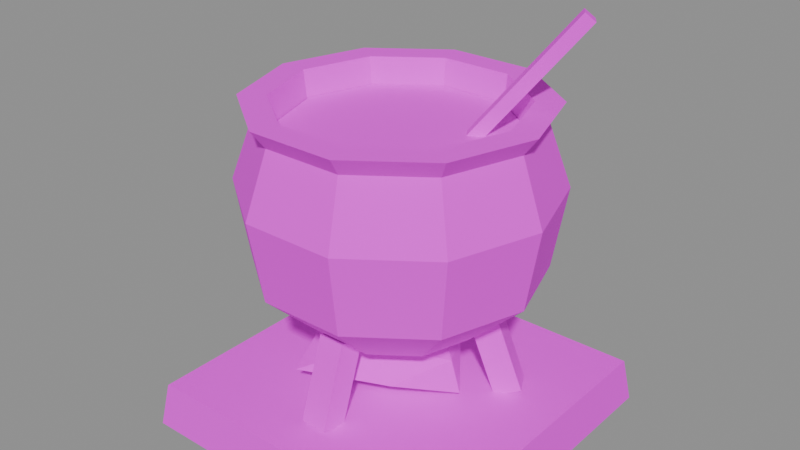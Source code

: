 # Source: mach_kettle.blend  (saved by Blender 5.3.31; exported with 4.5.12 LTS)
import bpy
from mathutils import Matrix  # noqa: F401  (used for matrix-valued properties, if any)

bpy.ops.wm.read_factory_settings(use_empty=True)
scene = bpy.context.scene
scene.name = 'Scene'

# ---- images (referenced by path relative to the original .blend; pixels are not part of the script)
import os
ASSET_DIR = os.environ.get("B2B_ASSET_DIR", "")  # directory of the original .blend (textures are referenced by path, not embedded)
HERE = os.path.dirname(os.path.abspath(__file__))  # packed textures are extracted next to this script under _unpacked/

def load_image(name, relpath, width, height, colorspace="sRGB"):
    """Load a texture the original file referenced (path relative to the .blend, or extracted next to this script)."""
    p = next((c for c in (os.path.join(HERE, relpath), os.path.join(ASSET_DIR, relpath)) if relpath and os.path.exists(c)), "")
    if p:
        img = bpy.data.images.load(p, check_existing=True)
        img.name = name
    else:  # same state as the original file: an image datablock whose file is absent (Cycles renders it pink)
        img = bpy.data.images.new(name, width, height)
        img.source = "FILE"
        img.filepath = "//" + (relpath or name)
    img.colorspace_settings.name = colorspace
    return img
img_village_palette_png = load_image('village_palette.png', 'village_palette.png', 1024, 1024, 'sRGB')

# ---- materials (node trees are filled in below, after node groups)
mat_villagepalette = bpy.data.materials.new('VillagePalette')

# ---- material node trees
mat_villagepalette.use_nodes = True; mat_villagepalette.node_tree.nodes.clear()
_N = mat_villagepalette.node_tree.nodes; _L = mat_villagepalette.node_tree.links
n0 = _N.new('ShaderNodeBsdfPrincipled'); n0.name = 'Principled BSDF'; n0.location = (-200, 100)
n0.inputs[2].default_value = 0.9
n0.inputs[10].default_value = 0.005
n1 = _N.new('ShaderNodeOutputMaterial'); n1.name = 'Material Output'; n1.location = (200, 100)
n2 = _N.new('ShaderNodeTexImage'); n2.name = 'Image Texture'; n2.location = (-320, 300)
n2.image = img_village_palette_png
_L.new(n0.outputs[0], n1.inputs[0])
_L.new(n2.outputs[0], n0.inputs[0])
n1.is_active_output = True

# ---- meshes
me_mach_kettle = bpy.data.meshes.new('mach_kettle')
me_mach_kettle.from_pydata([(-1.85, -1.85, 0.0), (1.85, -1.85, 0.0), (1.85, 1.85, 0.0), (-1.85, 1.85, 0.0), (-1.776, -1.776, 0.5), (1.776, -1.776, 0.5), (1.776, 1.776, 0.5), (-1.776, 1.776, 0.5), (0.8563, 0.6387, 0.4526), (1.0, 0.3754, 0.4526), (1.25, 0.5119, 0.5474), (1.106, 0.7752, 0.5474), (0.593, 0.4949, 1.353), (0.7369, 0.2316, 1.353), (0.9866, 0.3681, 1.447), (0.8428, 0.6313, 1.447), (-0.9813, 0.4222, 0.4526), (-0.8252, 0.6784, 0.4526), (-1.068, 0.8265, 0.5474), (-1.224, 0.5703, 0.5474), (-0.7251, 0.2661, 1.353), (-0.569, 0.5223, 1.353), (-0.8121, 0.6704, 1.447), (-0.9682, 0.4142, 1.447), (0.125, -1.061, 0.4526), (-0.1749, -1.054, 0.4526), (-0.1816, -1.338, 0.5474), (0.1183, -1.345, 0.5474), (0.1321, -0.761, 1.353), (-0.1678, -0.7539, 1.353), (-0.1746, -1.038, 1.447), (0.1254, -1.046, 1.447), (-0.5241, 0.848, 0.8), (0.3707, 0.5999, 0.8), (-0.609, -0.9855, 0.8), (0.3601, -0.5827, 0.8), (0.0, -0.4461, 1.078), (0.0, 0.582, 1.162), (0.0, -0.3725, 0.5682), (0.0, 0.6189, 0.4149), (0.8163, 0.0, 0.606), (0.6997, 0.0, 0.9663), (-0.5863, 0.0, 0.6606), (-0.9634, 0.0, 1.029), (0.9, 0.0, 1.3), (0.7281, 0.529, 1.3), (0.2781, 0.856, 1.3), (-0.2781, 0.856, 1.3), (-0.7281, 0.529, 1.3), (-0.9, 1.102e-16, 1.3), (-0.7281, -0.529, 1.3), (-0.2781, -0.856, 1.3), (0.2781, -0.856, 1.3), (0.7281, -0.529, 1.3), (1.55, 0.0, 1.9), (1.254, 0.9111, 1.9), (0.479, 1.474, 1.9), (-0.479, 1.474, 1.9), (-1.254, 0.9111, 1.9), (-1.55, 1.898e-16, 1.9), (-1.254, -0.9111, 1.9), (-0.479, -1.474, 1.9), (0.479, -1.474, 1.9), (1.254, -0.9111, 1.9), (1.7, 0.0, 2.8), (1.375, 0.9992, 2.8), (0.5253, 1.617, 2.8), (-0.5253, 1.617, 2.8), (-1.375, 0.9992, 2.8), (-1.7, 2.082e-16, 2.8), (-1.375, -0.9992, 2.8), (-0.5253, -1.617, 2.8), (0.5253, -1.617, 2.8), (1.375, -0.9992, 2.8), (1.45, 0.0, 3.5), (1.173, 0.8523, 3.5), (0.4481, 1.379, 3.5), (-0.4481, 1.379, 3.5), (-1.173, 0.8523, 3.5), (-1.45, 1.776e-16, 3.5), (-1.173, -0.8523, 3.5), (-0.4481, -1.379, 3.5), (0.4481, -1.379, 3.5), (1.173, -0.8523, 3.5), (1.6, 0.0, 3.7), (1.294, 0.9405, 3.7), (0.4944, 1.522, 3.7), (-0.4944, 1.522, 3.7), (-1.294, 0.9405, 3.7), (-1.6, 1.959e-16, 3.7), (-1.294, -0.9405, 3.7), (-0.4944, -1.522, 3.7), (0.4944, -1.522, 3.7), (1.294, -0.9405, 3.7), (1.3, 0.0, 3.7), (1.052, 0.7641, 3.7), (0.4017, 1.236, 3.7), (-0.4017, 1.236, 3.7), (-1.052, 0.7641, 3.7), (-1.3, 1.592e-16, 3.7), (-1.052, -0.7641, 3.7), (-0.4017, -1.236, 3.7), (0.4017, -1.236, 3.7), (1.052, -0.7641, 3.7), (1.25, 0.0, 3.3), (1.011, 0.7347, 3.3), (0.3863, 1.189, 3.3), (-0.3863, 1.189, 3.3), (-1.011, 0.7347, 3.3), (-1.25, 1.531e-16, 3.3), (-1.011, -0.7347, 3.3), (-0.3863, -1.189, 3.3), (0.3863, -1.189, 3.3), (1.011, -0.7347, 3.3), (1.25, 0.0, 3.3), (1.011, 0.7347, 3.3), (0.3863, 1.189, 3.3), (-0.3863, 1.189, 3.3), (-1.011, 0.7347, 3.3), (-1.25, 1.531e-16, 3.3), (-1.011, -0.7347, 3.3), (-0.3863, -1.189, 3.3), (0.3863, -1.189, 3.3), (1.011, -0.7347, 3.3), (1.25, 0.0, 3.4), (1.011, 0.7347, 3.4), (0.3863, 1.189, 3.4), (-0.3863, 1.189, 3.4), (-1.011, 0.7347, 3.4), (-1.25, 1.531e-16, 3.4), (-1.011, -0.7347, 3.4), (-0.3863, -1.189, 3.4), (0.3863, -1.189, 3.4), (1.011, -0.7347, 3.4), (0.6836, 0.2716, 3.255), (0.6059, 0.3881, 3.255), (0.5164, 0.3284, 3.345), (0.5941, 0.2119, 3.345), (1.584, 0.8716, 4.555), (1.506, 0.9881, 4.555), (1.416, 0.9284, 4.645), (1.494, 0.8119, 4.645)], [], [(0, 3, 2, 1), (4, 5, 6, 7), (0, 1, 5, 4), (1, 2, 6, 5), (2, 3, 7, 6), (3, 0, 4, 7), (8, 11, 10, 9), (12, 13, 14, 15), (8, 9, 13, 12), (9, 10, 14, 13), (10, 11, 15, 14), (11, 8, 12, 15), (16, 19, 18, 17), (20, 21, 22, 23), (16, 17, 21, 20), (17, 18, 22, 21), (18, 19, 23, 22), (19, 16, 20, 23), (24, 27, 26, 25), (28, 29, 30, 31), (24, 25, 29, 28), (25, 26, 30, 29), (26, 27, 31, 30), (27, 24, 28, 31), (32, 43, 37), (32, 37, 33), (32, 33, 39), (32, 39, 42), (32, 42, 43), (33, 37, 41), (37, 43, 36), (43, 42, 34), (42, 39, 38), (39, 33, 40), (35, 41, 36), (35, 36, 34), (35, 34, 38), (35, 38, 40), (35, 40, 41), (36, 41, 37), (34, 36, 43), (38, 34, 42), (40, 38, 39), (41, 40, 33), (44, 45, 55, 54), (45, 46, 56, 55), (46, 47, 57, 56), (47, 48, 58, 57), (48, 49, 59, 58), (49, 50, 60, 59), (50, 51, 61, 60), (51, 52, 62, 61), (52, 53, 63, 62), (53, 44, 54, 63), (54, 55, 65, 64), (55, 56, 66, 65), (56, 57, 67, 66), (57, 58, 68, 67), (58, 59, 69, 68), (59, 60, 70, 69), (60, 61, 71, 70), (61, 62, 72, 71), (62, 63, 73, 72), (63, 54, 64, 73), (64, 65, 75, 74), (65, 66, 76, 75), (66, 67, 77, 76), (67, 68, 78, 77), (68, 69, 79, 78), (69, 70, 80, 79), (70, 71, 81, 80), (71, 72, 82, 81), (72, 73, 83, 82), (73, 64, 74, 83), (74, 75, 85, 84), (75, 76, 86, 85), (76, 77, 87, 86), (77, 78, 88, 87), (78, 79, 89, 88), (79, 80, 90, 89), (80, 81, 91, 90), (81, 82, 92, 91), (82, 83, 93, 92), (83, 74, 84, 93), (84, 85, 95, 94), (85, 86, 96, 95), (86, 87, 97, 96), (87, 88, 98, 97), (88, 89, 99, 98), (89, 90, 100, 99), (90, 91, 101, 100), (91, 92, 102, 101), (92, 93, 103, 102), (93, 84, 94, 103), (94, 95, 105, 104), (95, 96, 106, 105), (96, 97, 107, 106), (97, 98, 108, 107), (98, 99, 109, 108), (99, 100, 110, 109), (100, 101, 111, 110), (101, 102, 112, 111), (102, 103, 113, 112), (103, 94, 104, 113), (53, 52, 51, 50, 49, 48, 47, 46, 45, 44), (104, 105, 106, 107, 108, 109, 110, 111, 112, 113), (114, 115, 125, 124), (115, 116, 126, 125), (116, 117, 127, 126), (117, 118, 128, 127), (118, 119, 129, 128), (119, 120, 130, 129), (120, 121, 131, 130), (121, 122, 132, 131), (122, 123, 133, 132), (123, 114, 124, 133), (123, 122, 121, 120, 119, 118, 117, 116, 115, 114), (124, 125, 126, 127, 128, 129, 130, 131, 132, 133), (134, 137, 136, 135), (138, 139, 140, 141), (134, 135, 139, 138), (135, 136, 140, 139), (136, 137, 141, 140), (137, 134, 138, 141)])
_uv = me_mach_kettle.uv_layers.new(name='UVMap')
_uv.uv.foreach_set('vector', [0.2109, 0.42, 0.2109, 0.42, 0.2109, 0.42, 0.2109, 0.42, 0.2109, 0.6, 0.2109, 0.6, 0.2109, 0.6, 0.2109, 0.6, 0.2109, 0.42, 0.2109, 0.42, 0.2109, 0.6, 0.2109, 0.6, 0.2109, 0.42, 0.2109, 0.42, 0.2109, 0.6, 0.2109, 0.6, 0.2109, 0.42, 0.2109, 0.42, 0.2109, 0.6, 0.2109, 0.6, 0.2109, 0.42, 0.2109, 0.42, 0.2109, 0.6, 0.2109, 0.6, 0.4453, 0.42, 0.4453, 0.4372, 0.4453, 0.4372, 0.4453, 0.42, 0.4453, 0.5828, 0.4453, 0.5828, 0.4453, 0.6, 0.4453, 0.6, 0.4453, 0.42, 0.4453, 0.42, 0.4453, 0.5828, 0.4453, 0.5828, 0.4453, 0.42, 0.4453, 0.4372, 0.4453, 0.6, 0.4453, 0.5828, 0.4453, 0.4372, 0.4453, 0.4372, 0.4453, 0.6, 0.4453, 0.6, 0.4453, 0.4372, 0.4453, 0.42, 0.4453, 0.5828, 0.4453, 0.6, 0.4453, 0.42, 0.4453, 0.4372, 0.4453, 0.4372, 0.4453, 0.42, 0.4453, 0.5828, 0.4453, 0.5828, 0.4453, 0.6, 0.4453, 0.6, 0.4453, 0.42, 0.4453, 0.42, 0.4453, 0.5828, 0.4453, 0.5828, 0.4453, 0.42, 0.4453, 0.4372, 0.4453, 0.6, 0.4453, 0.5828, 0.4453, 0.4372, 0.4453, 0.4372, 0.4453, 0.6, 0.4453, 0.6, 0.4453, 0.4372, 0.4453, 0.42, 0.4453, 0.5828, 0.4453, 0.6, 0.4453, 0.42, 0.4453, 0.4372, 0.4453, 0.4372, 0.4453, 0.42, 0.4453, 0.5828, 0.4453, 0.5828, 0.4453, 0.6, 0.4453, 0.6, 0.4453, 0.42, 0.4453, 0.42, 0.4453, 0.5828, 0.4453, 0.5828, 0.4453, 0.42, 0.4453, 0.4372, 0.4453, 0.6, 0.4453, 0.5828, 0.4453, 0.4372, 0.4453, 0.4372, 0.4453, 0.6, 0.4453, 0.6, 0.4453, 0.4372, 0.4453, 0.42, 0.4453, 0.5828, 0.4453, 0.6, 0.3203, 0.7061, 0.3203, 0.8287, 0.3203, 0.9, 0.3203, 0.7061, 0.3203, 0.9, 0.3203, 0.7061, 0.3203, 0.7061, 0.3203, 0.7061, 0.3203, 0.5, 0.3203, 0.7061, 0.3203, 0.5, 0.3203, 0.6315, 0.3203, 0.7061, 0.3203, 0.6315, 0.3203, 0.8287, 0.3203, 0.7061, 0.3203, 0.9, 0.3203, 0.7952, 0.3203, 0.9, 0.3203, 0.8287, 0.3203, 0.8547, 0.3203, 0.8287, 0.3203, 0.6315, 0.3203, 0.7061, 0.3203, 0.6315, 0.3203, 0.5, 0.3203, 0.5821, 0.3203, 0.5, 0.3203, 0.7061, 0.3203, 0.6023, 0.3203, 0.7061, 0.3203, 0.7952, 0.3203, 0.8547, 0.3203, 0.7061, 0.3203, 0.8547, 0.3203, 0.7061, 0.3203, 0.7061, 0.3203, 0.7061, 0.3203, 0.5821, 0.3203, 0.7061, 0.3203, 0.5821, 0.3203, 0.6023, 0.3203, 0.7061, 0.3203, 0.6023, 0.3203, 0.7952, 0.3203, 0.8547, 0.3203, 0.7952, 0.3203, 0.9, 0.3203, 0.7061, 0.3203, 0.8547, 0.3203, 0.8287, 0.3203, 0.5821, 0.3203, 0.7061, 0.3203, 0.6315, 0.3203, 0.6023, 0.3203, 0.5821, 0.3203, 0.5, 0.3203, 0.7952, 0.3203, 0.6023, 0.3203, 0.7061, 0.4453, 0.42, 0.4453, 0.42, 0.4453, 0.465, 0.4453, 0.465, 0.4453, 0.42, 0.4453, 0.42, 0.4453, 0.465, 0.4453, 0.465, 0.4453, 0.42, 0.4453, 0.42, 0.4453, 0.465, 0.4453, 0.465, 0.4453, 0.42, 0.4453, 0.42, 0.4453, 0.465, 0.4453, 0.465, 0.4453, 0.42, 0.4453, 0.42, 0.4453, 0.465, 0.4453, 0.465, 0.4453, 0.42, 0.4453, 0.42, 0.4453, 0.465, 0.4453, 0.465, 0.4453, 0.42, 0.4453, 0.42, 0.4453, 0.465, 0.4453, 0.465, 0.4453, 0.42, 0.4453, 0.42, 0.4453, 0.465, 0.4453, 0.465, 0.4453, 0.42, 0.4453, 0.42, 0.4453, 0.465, 0.4453, 0.465, 0.4453, 0.42, 0.4453, 0.42, 0.4453, 0.465, 0.4453, 0.465, 0.4453, 0.465, 0.4453, 0.465, 0.4453, 0.5325, 0.4453, 0.5325, 0.4453, 0.465, 0.4453, 0.465, 0.4453, 0.5325, 0.4453, 0.5325, 0.4453, 0.465, 0.4453, 0.465, 0.4453, 0.5325, 0.4453, 0.5325, 0.4453, 0.465, 0.4453, 0.465, 0.4453, 0.5325, 0.4453, 0.5325, 0.4453, 0.465, 0.4453, 0.465, 0.4453, 0.5325, 0.4453, 0.5325, 0.4453, 0.465, 0.4453, 0.465, 0.4453, 0.5325, 0.4453, 0.5325, 0.4453, 0.465, 0.4453, 0.465, 0.4453, 0.5325, 0.4453, 0.5325, 0.4453, 0.465, 0.4453, 0.465, 0.4453, 0.5325, 0.4453, 0.5325, 0.4453, 0.465, 0.4453, 0.465, 0.4453, 0.5325, 0.4453, 0.5325, 0.4453, 0.465, 0.4453, 0.465, 0.4453, 0.5325, 0.4453, 0.5325, 0.4453, 0.5325, 0.4453, 0.5325, 0.4453, 0.585, 0.4453, 0.585, 0.4453, 0.5325, 0.4453, 0.5325, 0.4453, 0.585, 0.4453, 0.585, 0.4453, 0.5325, 0.4453, 0.5325, 0.4453, 0.585, 0.4453, 0.585, 0.4453, 0.5325, 0.4453, 0.5325, 0.4453, 0.585, 0.4453, 0.585, 0.4453, 0.5325, 0.4453, 0.5325, 0.4453, 0.585, 0.4453, 0.585, 0.4453, 0.5325, 0.4453, 0.5325, 0.4453, 0.585, 0.4453, 0.585, 0.4453, 0.5325, 0.4453, 0.5325, 0.4453, 0.585, 0.4453, 0.585, 0.4453, 0.5325, 0.4453, 0.5325, 0.4453, 0.585, 0.4453, 0.585, 0.4453, 0.5325, 0.4453, 0.5325, 0.4453, 0.585, 0.4453, 0.585, 0.4453, 0.5325, 0.4453, 0.5325, 0.4453, 0.585, 0.4453, 0.585, 0.4453, 0.585, 0.4453, 0.585, 0.4453, 0.6, 0.4453, 0.6, 0.4453, 0.585, 0.4453, 0.585, 0.4453, 0.6, 0.4453, 0.6, 0.4453, 0.585, 0.4453, 0.585, 0.4453, 0.6, 0.4453, 0.6, 0.4453, 0.585, 0.4453, 0.585, 0.4453, 0.6, 0.4453, 0.6, 0.4453, 0.585, 0.4453, 0.585, 0.4453, 0.6, 0.4453, 0.6, 0.4453, 0.585, 0.4453, 0.585, 0.4453, 0.6, 0.4453, 0.6, 0.4453, 0.585, 0.4453, 0.585, 0.4453, 0.6, 0.4453, 0.6, 0.4453, 0.585, 0.4453, 0.585, 0.4453, 0.6, 0.4453, 0.6, 0.4453, 0.585, 0.4453, 0.585, 0.4453, 0.6, 0.4453, 0.6, 0.4453, 0.585, 0.4453, 0.585, 0.4453, 0.6, 0.4453, 0.6, 0.4453, 0.6, 0.4453, 0.6, 0.4453, 0.6, 0.4453, 0.6, 0.4453, 0.6, 0.4453, 0.6, 0.4453, 0.6, 0.4453, 0.6, 0.4453, 0.6, 0.4453, 0.6, 0.4453, 0.6, 0.4453, 0.6, 0.4453, 0.6, 0.4453, 0.6, 0.4453, 0.6, 0.4453, 0.6, 0.4453, 0.6, 0.4453, 0.6, 0.4453, 0.6, 0.4453, 0.6, 0.4453, 0.6, 0.4453, 0.6, 0.4453, 0.6, 0.4453, 0.6, 0.4453, 0.6, 0.4453, 0.6, 0.4453, 0.6, 0.4453, 0.6, 0.4453, 0.6, 0.4453, 0.6, 0.4453, 0.6, 0.4453, 0.6, 0.4453, 0.6, 0.4453, 0.6, 0.4453, 0.6, 0.4453, 0.6, 0.4453, 0.6, 0.4453, 0.6, 0.4453, 0.6, 0.4453, 0.6, 0.4453, 0.6, 0.4453, 0.6, 0.4453, 0.57, 0.4453, 0.57, 0.4453, 0.6, 0.4453, 0.6, 0.4453, 0.57, 0.4453, 0.57, 0.4453, 0.6, 0.4453, 0.6, 0.4453, 0.57, 0.4453, 0.57, 0.4453, 0.6, 0.4453, 0.6, 0.4453, 0.57, 0.4453, 0.57, 0.4453, 0.6, 0.4453, 0.6, 0.4453, 0.57, 0.4453, 0.57, 0.4453, 0.6, 0.4453, 0.6, 0.4453, 0.57, 0.4453, 0.57, 0.4453, 0.6, 0.4453, 0.6, 0.4453, 0.57, 0.4453, 0.57, 0.4453, 0.6, 0.4453, 0.6, 0.4453, 0.57, 0.4453, 0.57, 0.4453, 0.6, 0.4453, 0.6, 0.4453, 0.57, 0.4453, 0.57, 0.4453, 0.6, 0.4453, 0.6, 0.4453, 0.57, 0.4453, 0.57, 0.4453, 0.42, 0.4453, 0.42, 0.4453, 0.42, 0.4453, 0.42, 0.4453, 0.42, 0.4453, 0.42, 0.4453, 0.42, 0.4453, 0.42, 0.4453, 0.42, 0.4453, 0.42, 0.4453, 0.57, 0.4453, 0.57, 0.4453, 0.57, 0.4453, 0.57, 0.4453, 0.57, 0.4453, 0.57, 0.4453, 0.57, 0.4453, 0.57, 0.4453, 0.57, 0.4453, 0.57, 0.6328, 0.6, 0.6328, 0.6, 0.6328, 0.8, 0.6328, 0.8, 0.6328, 0.6, 0.6328, 0.6, 0.6328, 0.8, 0.6328, 0.8, 0.6328, 0.6, 0.6328, 0.6, 0.6328, 0.8, 0.6328, 0.8, 0.6328, 0.6, 0.6328, 0.6, 0.6328, 0.8, 0.6328, 0.8, 0.6328, 0.6, 0.6328, 0.6, 0.6328, 0.8, 0.6328, 0.8, 0.6328, 0.6, 0.6328, 0.6, 0.6328, 0.8, 0.6328, 0.8, 0.6328, 0.6, 0.6328, 0.6, 0.6328, 0.8, 0.6328, 0.8, 0.6328, 0.6, 0.6328, 0.6, 0.6328, 0.8, 0.6328, 0.8, 0.6328, 0.6, 0.6328, 0.6, 0.6328, 0.8, 0.6328, 0.8, 0.6328, 0.6, 0.6328, 0.6, 0.6328, 0.8, 0.6328, 0.8, 0.6328, 0.6, 0.6328, 0.6, 0.6328, 0.6, 0.6328, 0.6, 0.6328, 0.6, 0.6328, 0.6, 0.6328, 0.6, 0.6328, 0.6, 0.6328, 0.6, 0.6328, 0.6, 0.6328, 0.8, 0.6328, 0.8, 0.6328, 0.8, 0.6328, 0.8, 0.6328, 0.8, 0.6328, 0.8, 0.6328, 0.8, 0.6328, 0.8, 0.6328, 0.8, 0.6328, 0.8, 0.1484, 0.42, 0.1484, 0.4316, 0.1484, 0.4316, 0.1484, 0.42, 0.1484, 0.5884, 0.1484, 0.5884, 0.1484, 0.6, 0.1484, 0.6, 0.1484, 0.42, 0.1484, 0.42, 0.1484, 0.5884, 0.1484, 0.5884, 0.1484, 0.42, 0.1484, 0.4316, 0.1484, 0.6, 0.1484, 0.5884, 0.1484, 0.4316, 0.1484, 0.4316, 0.1484, 0.6, 0.1484, 0.6, 0.1484, 0.4316, 0.1484, 0.42, 0.1484, 0.5884, 0.1484, 0.6])
me_mach_kettle.materials.append(mat_villagepalette)
me_mach_kettle.update()

# ---- objects
ob_mach_kettle = bpy.data.objects.new('mach_kettle', me_mach_kettle)

# ---- transforms, parenting, visibility, modifiers, constraints
ob_mach_kettle.location = (0.0, 0.0, 0.0)

# ---- collection membership
scene.collection.objects.link(ob_mach_kettle)

# ---- scene / render settings (as saved in the file)
scene.frame_start = 1; scene.frame_end = 250; scene.frame_set(1)
scene.render.engine = 'BLENDER_EEVEE_NEXT'
scene.render.bake_bias = 0.0
scene.render.bake_samples = 0
scene.render.compositor_device = 'GPU'
scene.eevee.use_volume_custom_range = False
scene.eevee.fast_gi_thickness_near = 0.1
scene.eevee.fast_gi_thickness_far = 0.0
scene.eevee.ray_tracing_options.screen_trace_thickness = 0.1
bpy.context.view_layer.update()

# ---- added for rendering (the .blend has no active camera and no usable light): camera, sun + grey world if the file has none
cam_auto = bpy.data.cameras.new('AutoCamera')
cam_auto.lens = 50.0
cam_auto.sensor_width = 36.0
cam_auto.clip_end = 1000.0
ob_auto_camera = bpy.data.objects.new('AutoCamera', cam_auto)
scene.collection.objects.link(ob_auto_camera)
ob_auto_camera.location = (6.47353, -7.76823, 7.50121)
ob_auto_camera.rotation_euler = (1.09748, -7.21219e-08, 0.694738)
scene.camera = ob_auto_camera
light_auto_sun = bpy.data.lights.new('AutoSun', 'SUN')
light_auto_sun.energy = 3.0
light_auto_sun.angle = 0.0523599
ob_auto_sun = bpy.data.objects.new('AutoSun', light_auto_sun)
scene.collection.objects.link(ob_auto_sun)
ob_auto_sun.rotation_euler = (0.872665, 0.174533, 0.523599)
if scene.world is None:
    world_auto = bpy.data.worlds.new('AutoWorld')
    world_auto.color = (0.3, 0.3, 0.3)
    scene.world = world_auto
bpy.context.view_layer.update()
